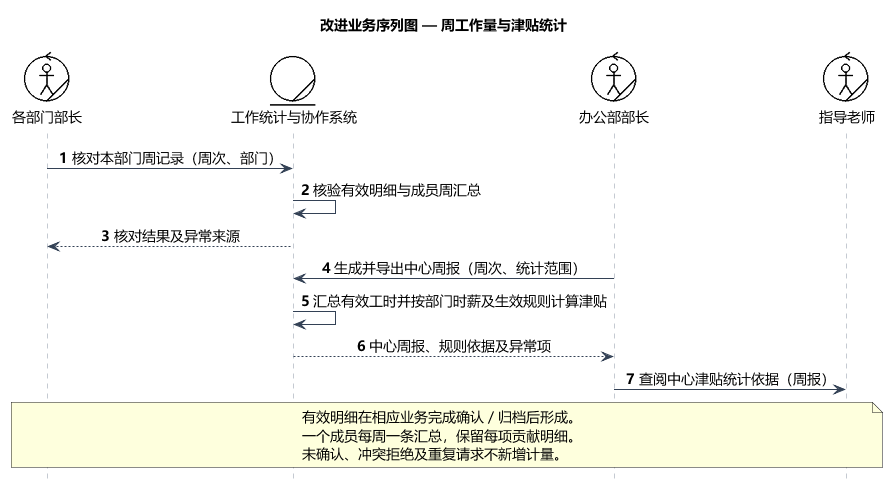

The diagram above was rendered by PlantUML. Its source (embedded in the PNG):
@startuml
title 改进业务序列图 — 周工作量与津贴统计
!include course-notation.iuml
skinparam defaultFontName Microsoft YaHei
skinparam defaultFontSize 14
skinparam shadowing false
skinparam backgroundColor white
skinparam sequenceParticipantBorderColor transparent
skinparam sequenceParticipantBackgroundColor transparent
skinparam sequenceLifeLineBorderColor #8B96A5
skinparam sequenceArrowColor #334155
skinparam sequenceGroupBackgroundColor white
skinparam sequenceGroupBorderColor #94A3B8
skinparam sequenceMessageAlign center
hide footbox
autonumber
participant "<$worker>\n各部门部长" as M
participant "<$entity>\n工作统计与协作系统" as S
participant "<$worker>\n办公部部长" as O
participant "<$worker>\n指导老师" as T

M -> S: 核对本部门周记录（周次、部门）
S -> S: 核验有效明细与成员周汇总
S --> M: 核对结果及异常来源
O -> S: 生成并导出中心周报（周次、统计范围）
S -> S: 汇总有效工时并按部门时薪及生效规则计算津贴
S --> O: 中心周报、规则依据及异常项
O -> T: 查阅中心津贴统计依据（周报）
note over M,T
  有效明细在相应业务完成确认／归档后形成。
  一个成员每周一条汇总，保留每项贡献明细。
  未确认、冲突拒绝及重复请求不新增计量。
end note
@enduml